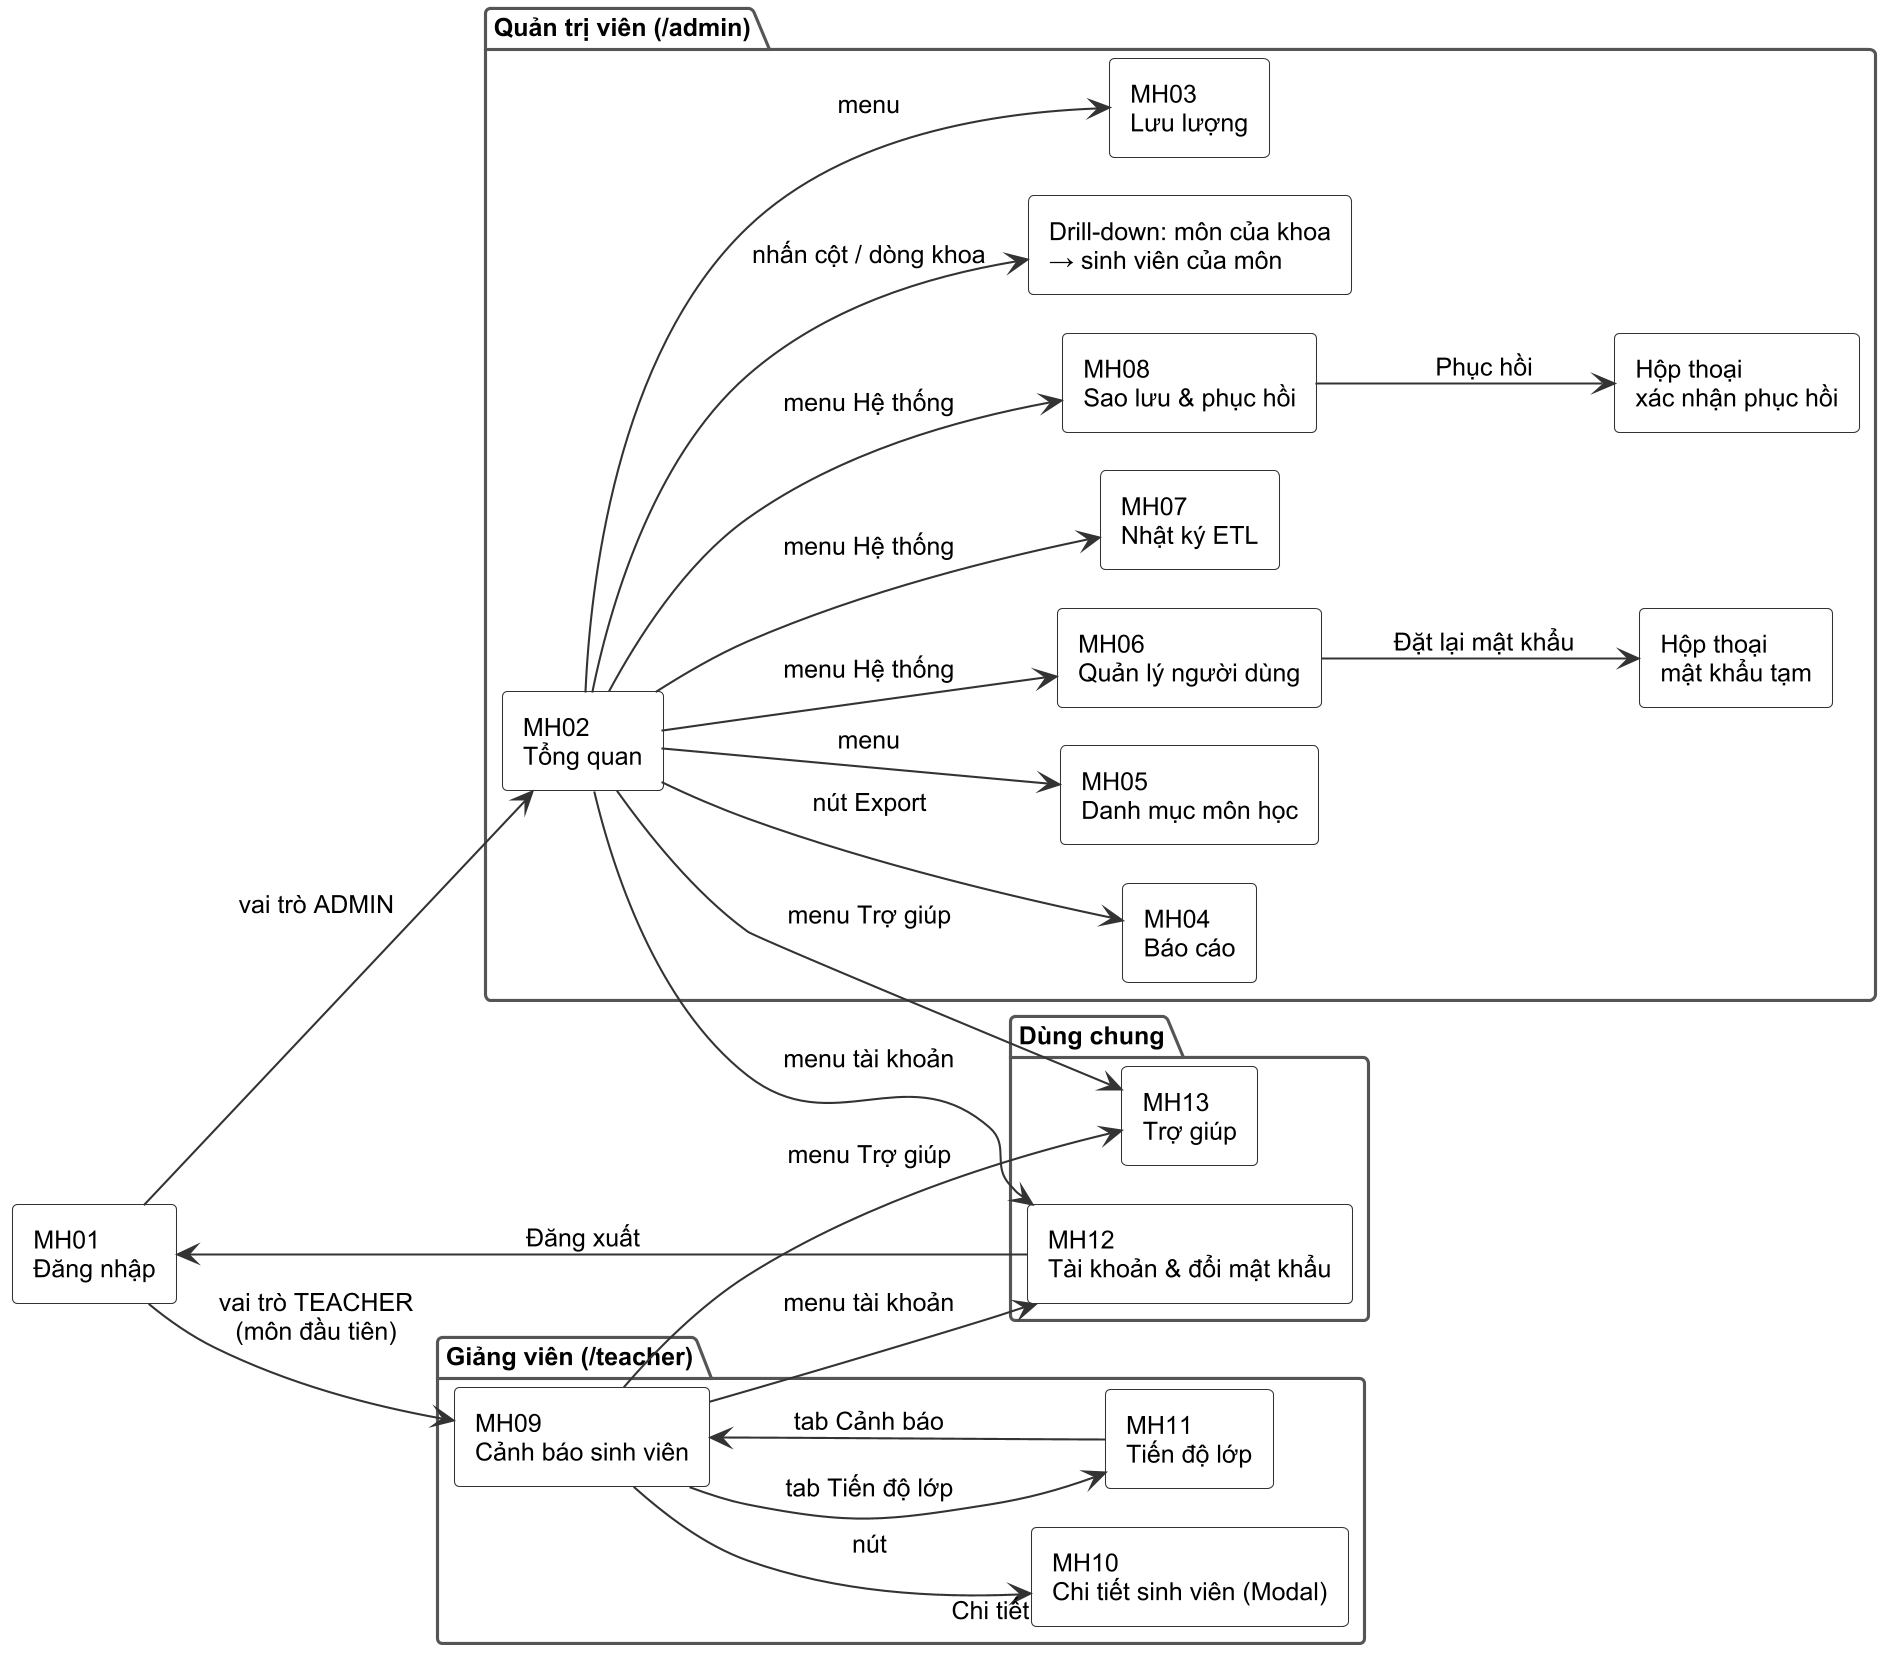

The diagram above was rendered by PlantUML. Its source (embedded in the PNG):
@startuml screen_flow
!include _style.iuml
left to right direction
skinparam rectangleBackgroundColor #FFFFFF
rectangle "MH01\nĐăng nhập" as LOGIN
package "Quản trị viên (/admin)" {
  rectangle "MH02\nTổng quan" as OV
  rectangle "Drill-down: môn của khoa\n→ sinh viên của môn" as DD
  rectangle "MH03\nLưu lượng" as TR
  rectangle "MH04\nBáo cáo" as RP
  rectangle "MH05\nDanh mục môn học" as CT
  rectangle "MH06\nQuản lý người dùng" as US
  rectangle "Hộp thoại\nmật khẩu tạm" as TMP
  rectangle "MH07\nNhật ký ETL" as ETL
  rectangle "MH08\nSao lưu & phục hồi" as BK
  rectangle "Hộp thoại\nxác nhận phục hồi" as RST
}
package "Giảng viên (/teacher)" {
  rectangle "MH09\nCảnh báo sinh viên" as RISK
  rectangle "MH10\nChi tiết sinh viên (Modal)" as DET
  rectangle "MH11\nTiến độ lớp" as PRG
}
package "Dùng chung" {
  rectangle "MH12\nTài khoản & đổi mật khẩu" as ACC
  rectangle "MH13\nTrợ giúp" as HELP
}
LOGIN --> OV : vai trò ADMIN
LOGIN --> RISK : vai trò TEACHER\n(môn đầu tiên)
OV --> DD : nhấn cột / dòng khoa
OV --> RP : nút Export
OV --> TR : menu
OV --> CT : menu
OV --> US : menu Hệ thống
OV --> ETL : menu Hệ thống
OV --> BK : menu Hệ thống
US --> TMP : Đặt lại mật khẩu
BK --> RST : Phục hồi
RISK --> DET : nút "Chi tiết"
RISK --> PRG : tab Tiến độ lớp
PRG --> RISK : tab Cảnh báo
OV --> ACC : menu tài khoản
RISK --> ACC : menu tài khoản
OV --> HELP : menu Trợ giúp
RISK --> HELP : menu Trợ giúp
ACC --> LOGIN : Đăng xuất
@enduml